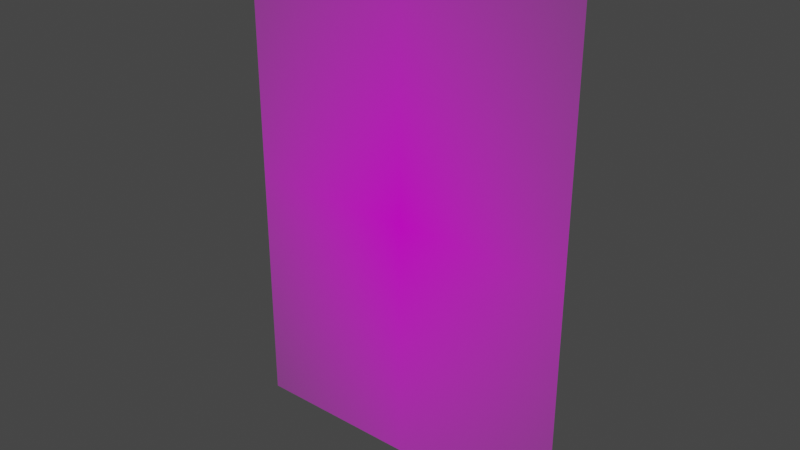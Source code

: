 # Source: HimmlerPlane.blend  (saved by Blender 2.83.18; exported with 4.5.12 LTS)
import bpy
from mathutils import Matrix  # noqa: F401  (used for matrix-valued properties, if any)

bpy.ops.wm.read_factory_settings(use_empty=True)
scene = bpy.context.scene
scene.name = 'Scene'

# ---- collections
col_collection = bpy.data.collections.new('Collection'); scene.collection.children.link(col_collection)

# ---- images (referenced by path relative to the original .blend; pixels are not part of the script)
import os
ASSET_DIR = os.environ.get("B2B_ASSET_DIR", "")  # directory of the original .blend (textures are referenced by path, not embedded)
HERE = os.path.dirname(os.path.abspath(__file__))  # packed textures are extracted next to this script under _unpacked/

def load_image(name, relpath, width, height, colorspace="sRGB"):
    """Load a texture the original file referenced (path relative to the .blend, or extracted next to this script)."""
    p = next((c for c in (os.path.join(HERE, relpath), os.path.join(ASSET_DIR, relpath)) if relpath and os.path.exists(c)), "")
    if p:
        img = bpy.data.images.load(p, check_existing=True)
        img.name = name
    else:  # same state as the original file: an image datablock whose file is absent (Cycles renders it pink)
        img = bpy.data.images.new(name, width, height)
        img.source = "FILE"
        img.filepath = "//" + (relpath or name)
    img.colorspace_settings.name = colorspace
    return img
img_heinrich_himmleralpha_png = load_image('Heinrich_HimmlerALPHA.png', 'Heinrich_HimmlerALPHA.png', 1024, 1024, 'sRGB')

# ---- materials (node trees are filled in below, after node groups)
mat_heinrich_himmleralpha = bpy.data.materials.new('Heinrich_HimmlerALPHA')
mat_heinrich_himmleralpha.surface_render_method = 'BLENDED'
mat_heinrich_himmleralpha.blend_method = 'BLEND'
mat_heinrich_himmleralpha.use_transparent_shadow = False

# ---- material node trees
mat_heinrich_himmleralpha.use_nodes = True; mat_heinrich_himmleralpha.node_tree.nodes.clear()
_N = mat_heinrich_himmleralpha.node_tree.nodes; _L = mat_heinrich_himmleralpha.node_tree.links
n0 = _N.new('ShaderNodeOutputMaterial'); n0.name = 'Material Output'; n0.location = (300, 300)
n1 = _N.new('ShaderNodeTexImage'); n1.name = 'Image Texture'; n1.location = (-200, 300)
n1.image = img_heinrich_himmleralpha_png
n1.extension = 'CLIP'
n2 = _N.new('ShaderNodeBsdfPrincipled'); n2.name = 'Principled BSDF'; n2.location = (0, 300)
n2.distribution = 'GGX'
n2.subsurface_method = 'BURLEY'
n2.inputs[3].default_value = 1.45
n2.inputs[27].default_value = (0.0, 0.0, 0.0, 1.0)
n2.inputs[28].default_value = 1.0
_L.new(n1.outputs[0], n2.inputs[0])
_L.new(n1.outputs[1], n2.inputs[4])
_L.new(n2.outputs[0], n0.inputs[0])
n0.is_active_output = True

# ---- world
world_world = bpy.data.worlds.new('World'); scene.world = world_world
world_world.use_nodes = True; world_world.node_tree.nodes.clear()
_N = world_world.node_tree.nodes; _L = world_world.node_tree.links
n0 = _N.new('ShaderNodeOutputWorld'); n0.name = 'World Output'; n0.location = (300, 300)
n1 = _N.new('ShaderNodeBackground'); n1.name = 'Background'; n1.location = (10, 300)
n1.inputs[0].default_value = (0.05088, 0.05088, 0.05088, 1.0)
_L.new(n1.outputs[0], n0.inputs[0])
n0.is_active_output = True
world_world.color = (0.05088, 0.05088, 0.05088)
world_world.use_sun_shadow = False
world_world.sun_shadow_jitter_overblur = 0.0

# ---- meshes
me_heinrich_himmleralpha = bpy.data.meshes.new('Heinrich_HimmlerALPHA')
me_heinrich_himmleralpha.from_pydata([(-0.3421, -0.0005929, -2.183e-08), (0.3421, -0.0005929, -2.183e-08), (-0.3421, 0.9994, -2.183e-08), (0.3421, 0.9994, -2.183e-08)], [], [(0, 1, 3, 2)])
_uv = me_heinrich_himmleralpha.uv_layers.new(name='UVMap')
_uv.uv.foreach_set('vector', [0.0, 0.0, 1.0, 0.0, 1.0, 1.0, 0.0, 1.0])
me_heinrich_himmleralpha.materials.append(mat_heinrich_himmleralpha)
me_heinrich_himmleralpha.use_remesh_fix_poles = True
me_heinrich_himmleralpha.use_remesh_preserve_attributes = False
me_heinrich_himmleralpha.use_mirror_vertex_groups = False
me_heinrich_himmleralpha.update()

# ---- objects
ob_heinrich_himmleralpha = bpy.data.objects.new('Heinrich_HimmlerALPHA', me_heinrich_himmleralpha)

# ---- transforms, parenting, visibility, modifiers, constraints
ob_heinrich_himmleralpha.location = (0.0, 0.0, 0.0)
ob_heinrich_himmleralpha.rotation_euler = (1.571, -0.0, 0.0)
ob_heinrich_himmleralpha.lineart.crease_threshold = 0.0

# ---- collection membership
col_collection.objects.link(ob_heinrich_himmleralpha)

# ---- scene / render settings (as saved in the file)
scene.frame_start = 1; scene.frame_end = 250; scene.frame_set(1)
scene.render.engine = 'BLENDER_EEVEE_NEXT'
scene.cycles.use_denoising = False
scene.cycles.samples = 128
scene.cycles.sampling_pattern = 'TABULATED_SOBOL'
scene.cycles.use_adaptive_sampling = False
scene.cycles.use_light_tree = False
scene.view_settings.view_transform = 'Filmic'
bpy.context.view_layer.update()

# ---- added for rendering (the .blend has no active camera and no usable light): camera, sun
cam_auto = bpy.data.cameras.new('AutoCamera')
cam_auto.lens = 50.0
cam_auto.sensor_width = 36.0
cam_auto.clip_end = 1000.0
ob_auto_camera = bpy.data.objects.new('AutoCamera', cam_auto)
scene.collection.objects.link(ob_auto_camera)
ob_auto_camera.location = (1.1211, -1.34532, 1.39629)
ob_auto_camera.rotation_euler = (1.09748, -7.21219e-08, 0.694738)
scene.camera = ob_auto_camera
light_auto_sun = bpy.data.lights.new('AutoSun', 'SUN')
light_auto_sun.energy = 3.0
light_auto_sun.angle = 0.0523599
ob_auto_sun = bpy.data.objects.new('AutoSun', light_auto_sun)
scene.collection.objects.link(ob_auto_sun)
ob_auto_sun.rotation_euler = (0.872665, 0.174533, 0.523599)
bpy.context.view_layer.update()
